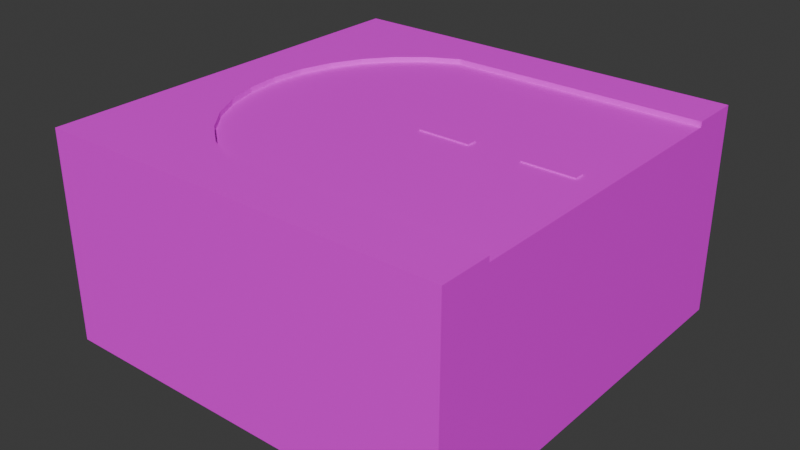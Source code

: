 # Source: CornerStreet.blend  (saved by Blender 4.5.88; exported with 4.5.12 LTS)
import bpy
from mathutils import Matrix  # noqa: F401  (used for matrix-valued properties, if any)

bpy.ops.wm.read_factory_settings(use_empty=True)
scene = bpy.context.scene
scene.name = 'Scene'

# ---- collections
col_collection = bpy.data.collections.new('Collection'); scene.collection.children.link(col_collection)

# ---- images (referenced by path relative to the original .blend; pixels are not part of the script)
import os
ASSET_DIR = os.environ.get("B2B_ASSET_DIR", "")  # directory of the original .blend (textures are referenced by path, not embedded)
HERE = os.path.dirname(os.path.abspath(__file__))  # packed textures are extracted next to this script under _unpacked/

def load_image(name, relpath, width, height, colorspace="sRGB"):
    """Load a texture the original file referenced (path relative to the .blend, or extracted next to this script)."""
    p = next((c for c in (os.path.join(HERE, relpath), os.path.join(ASSET_DIR, relpath)) if relpath and os.path.exists(c)), "")
    if p:
        img = bpy.data.images.load(p, check_existing=True)
        img.name = name
    else:  # same state as the original file: an image datablock whose file is absent (Cycles renders it pink)
        img = bpy.data.images.new(name, width, height)
        img.source = "FILE"
        img.filepath = "//" + (relpath or name)
    img.colorspace_settings.name = colorspace
    return img
img_base_color = load_image('Base Color', 'Base Color.png', 1024, 1024, 'sRGB')
img_top_base_color = load_image('Top Base Color', 'Top Base Color.png', 1024, 1024, 'sRGB')

# ---- materials (node trees are filled in below, after node groups)
mat_material = bpy.data.materials.new('Material')
mat_top_material = bpy.data.materials.new('Top Material')

# ---- material node trees
mat_material.use_nodes = True; mat_material.node_tree.nodes.clear()
_N = mat_material.node_tree.nodes; _L = mat_material.node_tree.links
n0 = _N.new('ShaderNodeBsdfPrincipled'); n0.name = 'Principled BSDF'; n0.location = (-234, 174)
n1 = _N.new('ShaderNodeOutputMaterial'); n1.name = 'Material Output'; n1.location = (166, 174)
n2 = _N.new('ShaderNodeTexImage'); n2.name = 'Image Texture'; n2.location = (-619, 340)
n2.image = img_base_color
_L.new(n0.outputs[0], n1.inputs[0])
_L.new(n2.outputs[0], n0.inputs[0])
n1.is_active_output = True
mat_top_material.use_nodes = True; mat_top_material.node_tree.nodes.clear()
_N = mat_top_material.node_tree.nodes; _L = mat_top_material.node_tree.links
n0 = _N.new('ShaderNodeBsdfPrincipled'); n0.name = 'Principled BSDF'; n0.location = (-200, 100)
n1 = _N.new('ShaderNodeOutputMaterial'); n1.name = 'Material Output'; n1.location = (200, 100)
n2 = _N.new('ShaderNodeTexImage'); n2.name = 'Image Texture'; n2.location = (-596, 239)
n2.image = img_top_base_color
_L.new(n0.outputs[0], n1.inputs[0])
_L.new(n2.outputs[0], n0.inputs[0])
n1.is_active_output = True

# ---- world
world_world = bpy.data.worlds.new('World'); scene.world = world_world
world_world.use_nodes = True; world_world.node_tree.nodes.clear()
_N = world_world.node_tree.nodes; _L = world_world.node_tree.links
n0 = _N.new('ShaderNodeOutputWorld'); n0.name = 'World Output'; n0.location = (300, 300)
n1 = _N.new('ShaderNodeBackground'); n1.name = 'Background'; n1.location = (10, 300)
n1.inputs[0].default_value = (0.05088, 0.05088, 0.05088, 1.0)
_L.new(n1.outputs[0], n0.inputs[0])
n0.is_active_output = True
world_world.color = (0.05088, 0.05088, 0.05088)
world_world.sun_shadow_jitter_overblur = 0.0

# ---- meshes
me_cube = bpy.data.meshes.new('Cube')
me_cube.from_pydata([(-1.0, -1.0, 0.0), (-1.0, -1.0, 2.0), (-1.0, 1.0, 0.0), (-1.0, 1.0, 2.0), (1.0, -1.0, 0.0), (1.0, -1.0, 2.0), (1.0, 1.0, 0.0), (1.0, 1.0, 2.0)], [], [(0, 1, 3, 2), (2, 3, 7, 6), (6, 7, 5, 4), (4, 5, 1, 0), (2, 6, 4, 0)])
_uv = me_cube.uv_layers.new(name='UVMap')
_uv.uv.foreach_set('vector', [0.6343, 0.4676, 0.5324, 0.4676, 0.5324, 0.3657, 0.6343, 0.3657, 0.6343, 0.6343, 0.5324, 0.6343, 0.5324, 0.5324, 0.6343, 0.5324, 0.1343, 0.801, 0.03236, 0.801, 0.03236, 0.699, 0.1343, 0.699, 0.301, 0.801, 0.199, 0.801, 0.199, 0.699, 0.301, 0.699, 0.1343, 0.03236, 0.1343, 0.1343, 0.03236, 0.1343, 0.03236, 0.03236])
me_cube.materials.append(mat_material)
me_cube.use_paint_bone_selection = False
me_cube.use_paint_mask = True
me_cube.update()
me_cube_002 = bpy.data.meshes.new('Cube.002')
me_cube_002.from_pydata([(-1.0, -1.0, 0.0), (-1.0, -1.0, 2.0), (-1.0, 1.0, 0.0), (-1.0, 1.0, 2.0), (1.0, -1.0, 0.0), (1.0, -1.0, 2.0), (1.0, 1.0, 0.0), (1.0, 1.0, 2.0)], [], [(0, 1, 3, 2), (2, 3, 7, 6), (6, 7, 5, 4), (4, 5, 1, 0), (2, 6, 4, 0), (7, 3, 1, 5)])
_uv = me_cube_002.uv_layers.new(name='UVMap')
_uv.uv.foreach_set('vector', [0.4676, 0.801, 0.3657, 0.801, 0.3657, 0.699, 0.4676, 0.699, 0.6343, 0.801, 0.5324, 0.801, 0.5324, 0.699, 0.6343, 0.699, 0.801, 0.1343, 0.699, 0.1343, 0.699, 0.03236, 0.801, 0.03236, 0.801, 0.301, 0.699, 0.301, 0.699, 0.199, 0.801, 0.199, 0.301, 0.03236, 0.301, 0.1343, 0.199, 0.1343, 0.199, 0.03236, 0.301, 0.199, 0.301, 0.301, 0.199, 0.301, 0.199, 0.199])
me_cube_002.materials.append(mat_top_material)
me_cube_002.use_paint_bone_selection = False
me_cube_002.use_paint_mask = True
me_cube_002.update()
me_cube_003 = bpy.data.meshes.new('Cube.003')
me_cube_003.from_pydata([(-1.0, -1.0, 0.0), (-1.0, -1.0, 2.0), (-1.0, 1.0, 0.0), (-1.0, 1.0, 2.0), (1.0, -1.0, 0.0), (1.0, -1.0, 2.0), (1.0, 1.0, 0.0), (1.0, 1.0, 2.0)], [], [(0, 1, 3, 2), (2, 3, 7, 6), (6, 7, 5, 4), (4, 5, 1, 0), (2, 6, 4, 0), (7, 3, 1, 5)])
_uv = me_cube_003.uv_layers.new(name='UVMap')
_uv.uv.foreach_set('vector', [0.801, 0.4676, 0.699, 0.4676, 0.699, 0.3657, 0.801, 0.3657, 0.801, 0.6343, 0.699, 0.6343, 0.699, 0.5324, 0.801, 0.5324, 0.801, 0.801, 0.699, 0.801, 0.699, 0.699, 0.801, 0.699, 0.1343, 0.9676, 0.03236, 0.9676, 0.03236, 0.8657, 0.1343, 0.8657, 0.1343, 0.3657, 0.1343, 0.4676, 0.03236, 0.4676, 0.03236, 0.3657, 0.301, 0.3657, 0.301, 0.4676, 0.199, 0.4676, 0.199, 0.3657])
me_cube_003.materials.append(mat_top_material)
me_cube_003.use_paint_bone_selection = False
me_cube_003.use_paint_mask = True
me_cube_003.update()
me_cube_004 = bpy.data.meshes.new('Cube.004')
me_cube_004.from_pydata([(-1.0, -1.0, 0.0), (-1.0, -1.0, 2.0), (-1.0, 1.0, 0.0), (-1.0, 1.0, 2.0), (1.0, -1.0, 0.0), (1.0, -1.0, 2.0), (1.0, 1.0, 0.0), (1.0, 1.0, 2.0), (1.0, -0.7498, 2.0), (1.0, 0.7498, 2.0), (1.0, 0.7498, 0.0), (1.0, -0.7498, 0.0), (-0.1684, 0.3109, 0.0), (0.03182, 0.4514, 0.0), (0.3013, 0.5745, 0.0), (0.6296, 0.6756, 0.0), (-0.3333, 0.0, 0.0), (-0.2917, 0.1585, 0.0), (-0.2917, -0.1585, 0.0), (0.6296, -0.6756, 0.0), (0.3013, -0.5745, 0.0), (0.03182, -0.4514, 0.0), (-0.1684, -0.3109, 0.0), (-0.3333, 0.0, 2.0), (-0.2917, -0.1585, 2.0), (-0.2917, 0.1585, 2.0), (-0.1684, 0.3109, 2.0), (0.6296, 0.6756, 2.0), (0.3013, 0.5745, 2.0), (0.03182, 0.4514, 2.0), (-0.1684, -0.3109, 2.0), (0.3013, -0.5745, 2.0), (0.03182, -0.4514, 2.0), (0.6296, -0.6756, 2.0)], [], [(6, 2, 3, 7), (10, 6, 7, 9), (0, 4, 5, 1), (2, 0, 1, 3), (0, 2, 16), (3, 1, 23), (19, 8, 11), (20, 33, 19), (21, 31, 20), (22, 32, 21), (22, 24, 30), (18, 23, 24), (16, 25, 23), (17, 26, 25), (12, 29, 26), (13, 28, 29), (14, 27, 28), (9, 15, 10), (11, 4, 19), (4, 0, 20), (19, 4, 20), (2, 6, 14), (6, 10, 15), (6, 15, 14), (2, 14, 13), (21, 20, 0), (22, 21, 0), (2, 13, 12), (2, 12, 17), (18, 22, 0), (2, 17, 16), (16, 18, 0), (27, 9, 7), (1, 5, 31), (5, 8, 33), (5, 33, 31), (27, 7, 28), (7, 3, 28), (1, 31, 32), (29, 28, 3), (26, 29, 3), (1, 32, 30), (1, 30, 24), (25, 26, 3), (1, 24, 23), (23, 25, 3), (19, 33, 8), (20, 31, 33), (21, 32, 31), (22, 30, 32), (22, 18, 24), (18, 16, 23), (16, 17, 25), (17, 12, 26), (12, 13, 29), (13, 14, 28), (14, 15, 27), (9, 27, 15), (8, 5, 4, 11)])
_uv = me_cube_004.uv_layers.new(name='UVMap')
_uv.uv.foreach_set('vector', [0.4641, 0.9676, 0.3657, 0.9676, 0.3657, 0.8657, 0.4641, 0.8657, 0.8784, 0.4676, 0.8657, 0.4676, 0.8657, 0.3657, 0.8784, 0.3657, 0.6272, 0.9676, 0.5288, 0.9676, 0.5288, 0.8657, 0.6272, 0.8657, 0.301, 0.8657, 0.301, 0.9676, 0.199, 0.9676, 0.199, 0.8657, 0.3657, 0.03236, 0.4676, 0.03236, 0.4167, 0.06634, 0.4676, 0.301, 0.3657, 0.301, 0.4167, 0.267, 0.7442, 0.9676, 0.7634, 0.8657, 0.7634, 0.9676, 0.7267, 0.9676, 0.7442, 0.8657, 0.7442, 0.9676, 0.7118, 0.9676, 0.7267, 0.8657, 0.7267, 0.9676, 0.7, 0.9676, 0.7118, 0.8657, 0.7118, 0.9676, 0.7, 0.9676, 0.6919, 0.8657, 0.7, 0.8657, 0.8819, 0.301, 0.8738, 0.199, 0.8819, 0.199, 0.8738, 0.301, 0.8657, 0.199, 0.8738, 0.199, 0.9371, 0.1343, 0.929, 0.03236, 0.9371, 0.03236, 0.929, 0.1343, 0.9173, 0.03236, 0.929, 0.03236, 0.9173, 0.1343, 0.9024, 0.03236, 0.9173, 0.03236, 0.9024, 0.1343, 0.8849, 0.03236, 0.9024, 0.03236, 0.8657, 0.03236, 0.8849, 0.1343, 0.8657, 0.1343, 0.3784, 0.1343, 0.3657, 0.1343, 0.3822, 0.1154, 0.3657, 0.1343, 0.3657, 0.03236, 0.3874, 0.09869, 0.3822, 0.1154, 0.3657, 0.1343, 0.3874, 0.09869, 0.4676, 0.03236, 0.4676, 0.1343, 0.446, 0.09869, 0.4676, 0.1343, 0.4549, 0.1343, 0.4511, 0.1154, 0.4676, 0.1343, 0.4511, 0.1154, 0.446, 0.09869, 0.4676, 0.03236, 0.446, 0.09869, 0.4397, 0.08496, 0.3937, 0.08496, 0.3874, 0.09869, 0.3657, 0.03236, 0.4008, 0.07475, 0.3937, 0.08496, 0.3657, 0.03236, 0.4676, 0.03236, 0.4397, 0.08496, 0.4325, 0.07475, 0.4676, 0.03236, 0.4325, 0.07475, 0.4247, 0.06846, 0.4086, 0.06846, 0.4008, 0.07475, 0.3657, 0.03236, 0.4676, 0.03236, 0.4247, 0.06846, 0.4167, 0.06634, 0.4167, 0.06634, 0.4086, 0.06846, 0.3657, 0.03236, 0.4511, 0.2179, 0.4549, 0.199, 0.4676, 0.199, 0.3657, 0.301, 0.3657, 0.199, 0.3874, 0.2346, 0.3657, 0.199, 0.3784, 0.199, 0.3822, 0.2179, 0.3657, 0.199, 0.3822, 0.2179, 0.3874, 0.2346, 0.4511, 0.2179, 0.4676, 0.199, 0.446, 0.2346, 0.4676, 0.199, 0.4676, 0.301, 0.446, 0.2346, 0.3657, 0.301, 0.3874, 0.2346, 0.3937, 0.2484, 0.4397, 0.2484, 0.446, 0.2346, 0.4676, 0.301, 0.4325, 0.2586, 0.4397, 0.2484, 0.4676, 0.301, 0.3657, 0.301, 0.3937, 0.2484, 0.4008, 0.2586, 0.3657, 0.301, 0.4008, 0.2586, 0.4086, 0.2649, 0.4247, 0.2649, 0.4325, 0.2586, 0.4676, 0.301, 0.3657, 0.301, 0.4086, 0.2649, 0.4167, 0.267, 0.4167, 0.267, 0.4247, 0.2649, 0.4676, 0.301, 0.7442, 0.9676, 0.7442, 0.8657, 0.7634, 0.8657, 0.7267, 0.9676, 0.7267, 0.8657, 0.7442, 0.8657, 0.7118, 0.9676, 0.7118, 0.8657, 0.7267, 0.8657, 0.7, 0.9676, 0.7, 0.8657, 0.7118, 0.8657, 0.7, 0.9676, 0.6919, 0.9676, 0.6919, 0.8657, 0.8819, 0.301, 0.8738, 0.301, 0.8738, 0.199, 0.8738, 0.301, 0.8657, 0.301, 0.8657, 0.199, 0.9371, 0.1343, 0.929, 0.1343, 0.929, 0.03236, 0.929, 0.1343, 0.9173, 0.1343, 0.9173, 0.03236, 0.9173, 0.1343, 0.9024, 0.1343, 0.9024, 0.03236, 0.9024, 0.1343, 0.8849, 0.1343, 0.8849, 0.03236, 0.8657, 0.03236, 0.8849, 0.03236, 0.8849, 0.1343, 0.8657, 0.5324, 0.8784, 0.5324, 0.8784, 0.6343, 0.8657, 0.6343])
me_cube_004.materials.append(mat_top_material)
me_cube_004.use_paint_bone_selection = False
me_cube_004.use_paint_mask = True
me_cube_004.update()
me_cube_001 = bpy.data.meshes.new('Cube.001')
me_cube_001.from_pydata([(-1.0, -1.0, -1.0), (-1.0, -1.0, 1.0), (-1.0, 1.0, -1.0), (-1.0, 1.0, 1.0), (1.0, -1.0, -1.0), (1.0, -1.0, 1.0), (1.0, 1.0, -1.0), (1.0, 1.0, 1.0)], [], [(0, 1, 3, 2), (2, 3, 7, 6), (6, 7, 5, 4), (4, 5, 1, 0), (2, 6, 4, 0), (7, 3, 1, 5)])
_uv = me_cube_001.uv_layers.new(name='UVMap')
_uv.uv.foreach_set('vector', [0.4676, 0.4676, 0.3657, 0.4676, 0.3657, 0.3657, 0.4676, 0.3657, 0.1343, 0.6343, 0.03236, 0.6343, 0.03236, 0.5324, 0.1343, 0.5324, 0.301, 0.6343, 0.199, 0.6343, 0.199, 0.5324, 0.301, 0.5324, 0.4676, 0.6343, 0.3657, 0.6343, 0.3657, 0.5324, 0.4676, 0.5324, 0.6343, 0.03236, 0.6343, 0.1343, 0.5324, 0.1343, 0.5324, 0.03236, 0.6343, 0.199, 0.6343, 0.301, 0.5324, 0.301, 0.5324, 0.199])
me_cube_001.materials.append(mat_top_material)
me_cube_001.update()
me_cube_005 = bpy.data.meshes.new('Cube.005')
me_cube_005.from_pydata([(-1.0, -1.0, 2.0), (-1.0, 1.0, 2.0), (1.0, -1.0, 2.0), (1.0, 1.0, 2.0)], [], [(3, 1, 0, 2)])
_uv = me_cube_005.uv_layers.new(name='UVMap')
_uv.uv.foreach_set('vector', [0.1343, 0.199, 0.1343, 0.301, 0.03236, 0.301, 0.03236, 0.199])
me_cube_005.materials.append(mat_material)
me_cube_005.use_paint_bone_selection = False
me_cube_005.use_paint_mask = True
me_cube_005.update()

# ---- objects
ob_cube = bpy.data.objects.new('Cube', me_cube)
ob_cube_001 = bpy.data.objects.new('Cube.001', me_cube_002)
ob_cube_002 = bpy.data.objects.new('Cube.002', me_cube_003)
ob_cube_003 = bpy.data.objects.new('Cube.003', me_cube_004)
ob_cube_004 = bpy.data.objects.new('Cube.004', me_cube_001)
ob_cube_005 = bpy.data.objects.new('Cube.005', me_cube_005)

# ---- transforms, parenting, visibility, modifiers, constraints
ob_cube.location = (0.0, 0.0, 0.0)
ob_cube.scale = (8.0, 8.0, 4.0)
ob_cube_001.location = (3.0, -7.0, 8.0)
ob_cube_001.scale = (5.0, 1.0, 0.1)
ob_cube_002.location = (3.0, 7.0, 8.0)
ob_cube_002.scale = (5.0, 1.0, 0.1)
ob_cube_003.location = (-5.0, 0.0, 8.0)
ob_cube_003.scale = (3.0, 8.0, 0.1)
ob_cube_004.location = (2.0, 0.0, 8.0)
ob_cube_004.scale = (1.0, 0.2, 0.05)
_m = ob_cube_004.modifiers.new('Array', 'ARRAY')
_m.relative_offset_displace = (2.0, 0.0, 0.0)
ob_cube_005.location = (0.0, 0.0, 0.0)
ob_cube_005.scale = (8.0, 8.0, 4.0)

# ---- collection membership
col_collection.objects.link(ob_cube)
col_collection.objects.link(ob_cube_001)
col_collection.objects.link(ob_cube_002)
col_collection.objects.link(ob_cube_003)
col_collection.objects.link(ob_cube_004)
col_collection.objects.link(ob_cube_005)

# ---- scene / render settings (as saved in the file)
scene.frame_start = 1; scene.frame_end = 250; scene.frame_set(1)
scene.render.engine = 'CYCLES'
scene.cycles.samples = 1
scene.cycles.bake_type = 'NORMAL'
bpy.context.view_layer.update()

# ---- added for rendering (the .blend has no active camera and no usable light): camera, sun
cam_auto = bpy.data.cameras.new('AutoCamera')
cam_auto.lens = 50.0
cam_auto.sensor_width = 36.0
cam_auto.clip_end = 1000.0
ob_auto_camera = bpy.data.objects.new('AutoCamera', cam_auto)
scene.collection.objects.link(ob_auto_camera)
ob_auto_camera.location = (22.2678, -26.7213, 21.9142)
ob_auto_camera.rotation_euler = (1.09748, -7.21219e-08, 0.694738)
scene.camera = ob_auto_camera
light_auto_sun = bpy.data.lights.new('AutoSun', 'SUN')
light_auto_sun.energy = 3.0
light_auto_sun.angle = 0.0523599
ob_auto_sun = bpy.data.objects.new('AutoSun', light_auto_sun)
scene.collection.objects.link(ob_auto_sun)
ob_auto_sun.rotation_euler = (0.872665, 0.174533, 0.523599)
bpy.context.view_layer.update()
